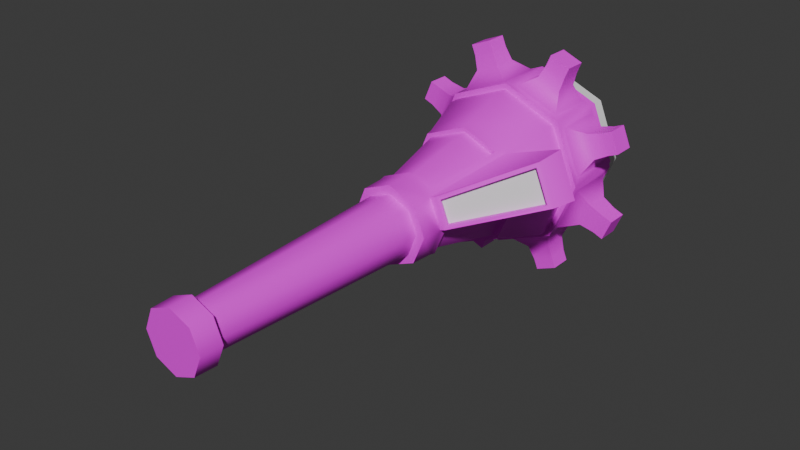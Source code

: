 # Source: flashLight.blend  (saved by Blender 4.5.87; exported with 4.5.12 LTS)
import bpy
from mathutils import Matrix  # noqa: F401  (used for matrix-valued properties, if any)

bpy.ops.wm.read_factory_settings(use_empty=True)
scene = bpy.context.scene
scene.name = 'Scene'

# ---- collections
col_collection = bpy.data.collections.new('Collection'); scene.collection.children.link(col_collection)

# ---- images (referenced by path relative to the original .blend; pixels are not part of the script)
import os
ASSET_DIR = os.environ.get("B2B_ASSET_DIR", "")  # directory of the original .blend (textures are referenced by path, not embedded)
HERE = os.path.dirname(os.path.abspath(__file__))  # packed textures are extracted next to this script under _unpacked/

def load_image(name, relpath, width, height, colorspace="sRGB"):
    """Load a texture the original file referenced (path relative to the .blend, or extracted next to this script)."""
    p = next((c for c in (os.path.join(HERE, relpath), os.path.join(ASSET_DIR, relpath)) if relpath and os.path.exists(c)), "")
    if p:
        img = bpy.data.images.load(p, check_existing=True)
        img.name = name
    else:  # same state as the original file: an image datablock whose file is absent (Cycles renders it pink)
        img = bpy.data.images.new(name, width, height)
        img.source = "FILE"
        img.filepath = "//" + (relpath or name)
    img.colorspace_settings.name = colorspace
    return img
img_fullcoloratlas_png = load_image('fullColorAtlas.png', 'fullColorAtlas.png', 1024, 1024, 'sRGB')

# ---- materials (node trees are filled in below, after node groups)
mat_gc = bpy.data.materials.new('gc')
mat_energy = bpy.data.materials.new('energy')

# ---- node groups
ng_smooth_by_angle = bpy.data.node_groups.new('Smooth by Angle', 'GeometryNodeTree')
_s = ng_smooth_by_angle.interface.new_socket(name='Mesh', in_out='OUTPUT', socket_type='NodeSocketGeometry')
_s = ng_smooth_by_angle.interface.new_socket(name='Mesh', in_out='INPUT', socket_type='NodeSocketGeometry')
_s = ng_smooth_by_angle.interface.new_socket(name='Angle', in_out='INPUT', socket_type='NodeSocketFloat')
_s.subtype = 'ANGLE'
_s.default_value = 0.5236
_s.min_value = 0.0
_s.max_value = 3.142
_s.description = 'Maximum face angle for smooth edges'
_s = ng_smooth_by_angle.interface.new_socket(name='Ignore Sharpness', in_out='INPUT', socket_type='NodeSocketBool')
_s.force_non_field = True
ng_smooth_by_angle.description = 'Set the sharpness of mesh edges based on the angle between the neighboring faces'
ng_smooth_by_angle.is_modifier = True
_N = ng_smooth_by_angle.nodes; _L = ng_smooth_by_angle.links
n0 = _N.new('GeometryNodeSetShadeSmooth'); n0.name = 'Set Shade Smooth'; n0.location = (120, -80)
n0.domain = 'EDGE'
n1 = _N.new('GeometryNodeSetShadeSmooth'); n1.name = 'Set Shade Smooth.001'; n1.location = (300, -80)
n2 = _N.new('NodeGroupOutput'); n2.name = 'Group Output'; n2.location = (480, -80)
n3 = _N.new('GeometryNodeInputMeshEdgeAngle'); n3.name = 'Edge Angle'; n3.location = (-440, -240)
n4 = _N.new('NodeGroupInput'); n4.name = 'Group Input'; n4.location = (-80, -80)
n5 = _N.new('GeometryNodeInputEdgeSmooth'); n5.name = 'Is Edge Smooth'; n5.location = (-260, -120)
n6 = _N.new('GeometryNodeInputShadeSmooth'); n6.name = 'Is Shade Smooth'; n6.location = (-440, -397)
n7 = _N.new('FunctionNodeCompare'); n7.name = 'Compare'; n7.location = (-260, -260)
n7.operation = 'LESS_EQUAL'
n7.inputs[6].default_value = (0.0, 0.0, 0.0, 0.0)
n7.inputs[7].default_value = (0.0, 0.0, 0.0, 0.0)
n8 = _N.new('FunctionNodeBooleanMath'); n8.name = 'Boolean Math.001'; n8.location = (-80, -260)
n9 = _N.new('NodeGroupInput'); n9.name = 'Group Input.001'; n9.location = (-440, -329)
n10 = _N.new('NodeGroupInput'); n10.name = 'Group Input.002'; n10.location = (-259, -189)
n11 = _N.new('FunctionNodeBooleanMath'); n11.name = 'Boolean Math'; n11.location = (-80, -149)
n11.operation = 'OR'
n12 = _N.new('FunctionNodeBooleanMath'); n12.name = 'Boolean Math.002'; n12.location = (-260, -380)
n12.operation = 'OR'
n13 = _N.new('NodeGroupInput'); n13.name = 'Group Input.003'; n13.location = (-440, -460)
_L.new(n3.outputs[0], n7.inputs[0])
_L.new(n1.outputs[0], n2.inputs[0])
_L.new(n9.outputs[1], n7.inputs[1])
_L.new(n7.outputs[0], n8.inputs[0])
_L.new(n4.outputs[0], n0.inputs[0])
_L.new(n0.outputs[0], n1.inputs[0])
_L.new(n8.outputs[0], n0.inputs[2])
_L.new(n10.outputs[2], n11.inputs[1])
_L.new(n5.outputs[0], n11.inputs[0])
_L.new(n11.outputs[0], n0.inputs[1])
_L.new(n13.outputs[2], n12.inputs[1])
_L.new(n6.outputs[0], n12.inputs[0])
_L.new(n12.outputs[0], n8.inputs[1])
n2.is_active_output = True

# ---- material node trees
mat_gc.use_nodes = True; mat_gc.node_tree.nodes.clear()
_N = mat_gc.node_tree.nodes; _L = mat_gc.node_tree.links
n0 = _N.new('ShaderNodeBsdfPrincipled'); n0.name = 'Principled BSDF'; n0.location = (-200, 100)
n1 = _N.new('ShaderNodeOutputMaterial'); n1.name = 'Material Output'; n1.location = (200, 100)
n2 = _N.new('ShaderNodeTexImage'); n2.name = 'Image Texture'; n2.location = (-588, 29)
n2.image = img_fullcoloratlas_png
_L.new(n0.outputs[0], n1.inputs[0])
_L.new(n2.outputs[0], n0.inputs[0])
n1.is_active_output = True
mat_energy.use_nodes = True; mat_energy.node_tree.nodes.clear()
_N = mat_energy.node_tree.nodes; _L = mat_energy.node_tree.links
n0 = _N.new('ShaderNodeBsdfPrincipled'); n0.name = 'Principled BSDF'; n0.location = (-200, 100)
n1 = _N.new('ShaderNodeOutputMaterial'); n1.name = 'Material Output'; n1.location = (200, 100)
_L.new(n0.outputs[0], n1.inputs[0])
n1.is_active_output = True

# ---- world
world_world = bpy.data.worlds.new('World'); scene.world = world_world
world_world.use_nodes = True; world_world.node_tree.nodes.clear()
_N = world_world.node_tree.nodes; _L = world_world.node_tree.links
n0 = _N.new('ShaderNodeOutputWorld'); n0.name = 'World Output'; n0.location = (300, 300)
n1 = _N.new('ShaderNodeBackground'); n1.name = 'Background'; n1.location = (10, 300)
n1.inputs[0].default_value = (0.05088, 0.05088, 0.05088, 1.0)
_L.new(n1.outputs[0], n0.inputs[0])
n0.is_active_output = True
world_world.color = (0.05088, 0.05088, 0.05088)
world_world.sun_shadow_jitter_overblur = 0.0

# ---- meshes
me_cube_001 = bpy.data.meshes.new('Cube.001')
me_cube_001.from_pydata([(-0.1286, -1.484, -0.1286), (-0.1286, -1.484, 0.1286), (-0.3346, 1.415, -0.3346), (-0.3346, 1.485, 0.3346), (0.1286, -1.484, -0.1286), (0.1286, -1.484, 0.1286), (0.3346, 1.415, -0.3346), (0.3346, 1.415, 0.3346), (-0.1818, -1.484, -9.031e-09), (-0.4731, 1.415, 2.129e-08), (0.4731, 1.415, -2.129e-08), (0.1818, -1.484, 9.031e-09), (-2.129e-08, 1.415, -0.4731), (2.129e-08, 1.415, 0.4731), (9.031e-09, -1.484, -0.1818), (-9.031e-09, -1.484, 0.1818), (0.0, -1.485, 0.0), (-0.3346, 0.9623, -0.3346), (-0.3346, 0.9623, 0.3346), (0.3346, 0.9623, -0.3346), (0.3346, 0.9623, 0.3346), (0.4731, 0.9623, -1.53e-08), (-0.4731, 0.9623, 1.53e-08), (1.53e-08, 0.9623, 0.4731), (-1.53e-08, 0.9623, -0.4731), (-0.2557, 0.6352, -0.2557), (0.2178, 0.6355, 0.2701), (0.345, 0.6355, -0.03698), (1.132e-08, 0.6352, 0.3616), (-1.132e-08, 0.6352, -0.3616), (-0.2557, 0.6352, 0.2557), (0.2557, 0.6352, -0.2557), (-0.3616, 0.6352, 3.547e-09), (-0.172, 0.123, -0.172), (0.1413, 0.162, 0.1936), (0.2368, 0.162, -0.03698), (2.194e-09, 0.123, 0.2432), (-2.194e-09, 0.123, -0.2432), (-0.172, 0.123, 0.172), (0.172, 0.123, -0.172), (-0.2432, 0.123, 2.274e-09), (-0.4731, 1.485, 2.129e-08), (-0.3346, 1.485, -0.3346), (-2.129e-08, 1.485, -0.4731), (2.129e-08, 1.485, 0.4731), (0.3346, 1.485, 0.3346), (0.4731, 1.485, -2.129e-08), (0.3346, 1.485, -0.3346), (-0.3346, 1.415, 0.3346), (-1.53e-08, 1.032, -0.4731), (-0.3346, 1.032, -0.3346), (1.53e-08, 1.032, 0.4731), (0.3346, 1.032, 0.3346), (-0.4731, 1.032, 1.53e-08), (0.4731, 1.032, -1.53e-08), (0.3346, 1.032, -0.3346), (-0.3346, 1.032, 0.3346), (-0.3607, 1.032, 0.3607), (-0.3607, 1.415, 0.3607), (0.3607, 1.032, -0.3607), (0.3607, 1.415, -0.3607), (-0.5101, 1.032, 1.91e-08), (-0.5101, 1.415, 2.509e-08), (-0.3607, 1.415, -0.3607), (-0.3607, 1.032, -0.3607), (0.3607, 1.415, 0.3607), (0.3607, 1.032, 0.3607), (0.5101, 1.415, -2.509e-08), (0.5101, 1.032, -1.91e-08), (2.509e-08, 1.415, 0.5101), (1.91e-08, 1.032, 0.5101), (-2.509e-08, 1.415, -0.5101), (-1.91e-08, 1.032, -0.5101), (-0.4925, 1.078, 0.04256), (-0.3783, 1.078, 0.3182), (-0.3783, 1.369, 0.3182), (-0.4925, 1.369, 0.04256), (-0.3783, 1.078, -0.3182), (-0.4925, 1.078, -0.04256), (-0.4925, 1.369, -0.04256), (-0.3783, 1.369, -0.3182), (-0.3182, 1.369, -0.3783), (-0.04256, 1.369, -0.4925), (-0.04256, 1.078, -0.4925), (-0.3182, 1.078, -0.3783), (0.3182, 1.369, 0.3783), (0.04256, 1.369, 0.4925), (0.04256, 1.078, 0.4925), (0.3182, 1.078, 0.3783), (0.3783, 1.369, -0.3182), (0.4925, 1.369, -0.04256), (0.4925, 1.078, -0.04256), (0.3783, 1.078, -0.3182), (-0.04256, 1.369, 0.4925), (-0.3182, 1.369, 0.3783), (-0.3182, 1.078, 0.3783), (-0.04256, 1.078, 0.4925), (0.04256, 1.369, -0.4925), (0.3182, 1.369, -0.3783), (0.3182, 1.078, -0.3783), (0.04256, 1.078, -0.4925), (0.4925, 1.369, 0.04256), (0.3783, 1.369, 0.3182), (0.3783, 1.078, 0.3182), (0.4925, 1.078, 0.04256), (-0.4925, 1.148, 0.2878), (-0.5517, 1.148, 0.1447), (-0.5517, 1.299, 0.1447), (-0.4925, 1.299, 0.2878), (-0.5517, 1.148, -0.1447), (-0.4925, 1.148, -0.2878), (-0.4925, 1.299, -0.2878), (-0.5517, 1.299, -0.1447), (-0.1447, 1.299, -0.5517), (-0.2878, 1.299, -0.4925), (-0.2878, 1.148, -0.4925), (-0.1447, 1.148, -0.5517), (0.1447, 1.299, 0.5517), (0.2878, 1.299, 0.4925), (0.2878, 1.148, 0.4925), (0.1447, 1.148, 0.5517), (0.5517, 1.299, -0.1447), (0.4925, 1.299, -0.2878), (0.4925, 1.148, -0.2878), (0.5517, 1.148, -0.1447), (-0.2878, 1.299, 0.4925), (-0.1447, 1.299, 0.5517), (-0.1447, 1.148, 0.5517), (-0.2878, 1.148, 0.4925), (0.2878, 1.299, -0.4925), (0.1447, 1.299, -0.5517), (0.1447, 1.148, -0.5517), (0.2878, 1.148, -0.4925), (0.4925, 1.299, 0.2878), (0.5517, 1.299, 0.1447), (0.5517, 1.148, 0.1447), (0.4925, 1.148, 0.2878), (-0.578, 1.157, 0.3126), (-0.6298, 1.157, 0.1877), (-0.6298, 1.29, 0.1877), (-0.578, 1.29, 0.3126), (-0.6298, 1.157, -0.1877), (-0.578, 1.157, -0.3126), (-0.578, 1.29, -0.3126), (-0.6298, 1.29, -0.1877), (-0.1877, 1.29, -0.6298), (-0.3126, 1.29, -0.578), (-0.3126, 1.157, -0.578), (-0.1877, 1.157, -0.6298), (0.1877, 1.29, 0.6298), (0.3126, 1.29, 0.578), (0.3126, 1.157, 0.578), (0.1877, 1.157, 0.6298), (0.6298, 1.29, -0.1877), (0.578, 1.29, -0.3126), (0.578, 1.157, -0.3126), (0.6298, 1.157, -0.1877), (-0.3126, 1.29, 0.578), (-0.1877, 1.29, 0.6298), (-0.1877, 1.157, 0.6298), (-0.3126, 1.157, 0.578), (0.3126, 1.29, -0.578), (0.1877, 1.29, -0.6298), (0.1877, 1.157, -0.6298), (0.3126, 1.157, -0.578), (0.578, 1.29, 0.3126), (0.6298, 1.29, 0.1877), (0.6298, 1.157, 0.1877), (0.578, 1.157, 0.3126), (-0.6391, 1.157, 0.3379), (-0.6908, 1.157, 0.2129), (-0.6908, 1.29, 0.2129), (-0.6391, 1.29, 0.3379), (-0.6908, 1.157, -0.2129), (-0.6391, 1.157, -0.3379), (-0.6391, 1.29, -0.3379), (-0.6908, 1.29, -0.2129), (-0.2129, 1.29, -0.6908), (-0.3379, 1.29, -0.6391), (-0.3379, 1.157, -0.6391), (-0.2129, 1.157, -0.6908), (0.2129, 1.29, 0.6908), (0.3379, 1.29, 0.6391), (0.3379, 1.157, 0.6391), (0.2129, 1.157, 0.6908), (0.6908, 1.29, -0.2129), (0.6391, 1.29, -0.3379), (0.6391, 1.157, -0.3379), (0.6908, 1.157, -0.2129), (-0.3379, 1.29, 0.6391), (-0.2129, 1.29, 0.6908), (-0.2129, 1.157, 0.6908), (-0.3379, 1.157, 0.6391), (0.3379, 1.29, -0.6391), (0.2129, 1.29, -0.6908), (0.2129, 1.157, -0.6908), (0.3379, 1.157, -0.6391), (0.6391, 1.29, 0.3379), (0.6908, 1.29, 0.2129), (0.6908, 1.157, 0.2129), (0.6391, 1.157, 0.3379), (0.6637, 0.5825, 0.4278), (0.7718, 0.5825, 0.1668), (0.2091, 0.1145, 0.1874), (0.6385, 0.4265, 0.4026), (0.7362, 0.4265, 0.1668), (0.2804, 0.1145, 0.0154), (0.2362, 0.1275, 0.1743), (0.2903, 0.1275, 0.04383), (0.708, 0.4135, 0.1825), (0.6297, 0.4135, 0.3715), (0.2177, 0.1583, 0.1666), (0.2717, 0.1583, 0.03615), (0.6111, 0.4443, 0.3639), (0.6894, 0.4443, 0.1749), (7.044e-09, -1.35, -0.1346), (-3.438e-09, -0.007163, -0.1859), (-0.09517, -1.35, -0.09517), (-0.1315, -0.007163, -0.1315), (-0.1346, -1.35, -7.037e-09), (-0.1859, -0.007163, 3.512e-09), (-0.1315, -0.007163, 0.1315), (-0.09517, -1.35, 0.09517), (-0.1684, -0.00916, -0.1684), (-0.1321, -1.352, -0.1321), (0.1321, -1.352, 0.1321), (0.1684, -0.00916, 0.1684), (0.2382, -0.00916, -1.197e-09), (0.1868, -1.352, 8.114e-09), (1.271e-09, -0.00916, 0.2382), (-8.108e-09, -1.352, 0.1868), (-1.271e-09, -0.00916, -0.2382), (8.108e-09, -1.352, -0.1868), (-0.1321, -1.352, 0.1321), (-0.1684, -0.00916, 0.1684), (0.1321, -1.352, -0.1321), (0.1684, -0.00916, -0.1684), (-0.2382, -0.00916, 1.345e-09), (-0.1868, -1.352, -8.101e-09), (3.438e-09, -0.007163, 0.1859), (-7.044e-09, -1.35, 0.1346), (0.09517, -1.35, 0.09517), (0.1315, -0.007163, 0.1315), (0.1859, -0.007163, -3.364e-09), (0.1346, -1.35, 7.05e-09), (0.09517, -1.35, -0.09517), (0.1315, -0.007163, -0.1315), (-0.2611, 0.6745, 0.2611), (-0.3692, 0.6745, 7.733e-09), (-0.2611, 0.6745, -0.2611), (-7.733e-09, 0.6745, -0.3692), (7.733e-09, 0.6745, 0.3692), (0.2611, 0.6745, 0.2611), (0.3692, 0.6745, -7.733e-09), (0.2611, 0.6745, -0.2611), (0.172, 0.123, 0.172), (0.2432, 0.123, -2.113e-09), (-0.2509, 0.1623, 2.723e-09), (-0.1774, 0.1623, -0.1774), (-0.1774, 0.1623, 0.1774), (-2.194e-09, 0.1623, -0.2509), (2.194e-09, 0.1623, 0.2509), (0.1774, 0.1623, -0.1774), (-0.1569, 0.1691, 0.1569), (-0.2352, 0.642, 0.2352), (0.1569, 0.169, -0.1569), (0.2351, 0.642, -0.2352), (-0.2219, 0.1691, 9.901e-10), (-0.3326, 0.642, 2.256e-09), (-0.2352, 0.642, -0.2352), (-0.1569, 0.1691, -0.1569), (-3.069e-06, 0.642, 0.3326), (-3.024e-06, 0.169, 0.2218), (-9.385e-09, 0.642, -0.3326), (-4.61e-10, 0.1691, -0.2219), (0.2066, 0.6417, 0.2432), (0.3181, 0.6417, -0.02583), (0.1301, 0.1682, 0.1667), (0.2099, 0.1682, -0.02583), (-0.4731, 1.552, 2.129e-08), (-0.3346, 1.552, -0.3346), (-2.129e-08, 1.552, -0.4731), (2.129e-08, 1.552, 0.4731), (0.3346, 1.552, 0.3346), (0.4731, 1.552, -2.129e-08), (0.3346, 1.552, -0.3346), (-0.3346, 1.552, 0.3346), (0.0, 1.552, 0.0)], [], [(7, 13, 69, 65), (3, 44, 282, 286), (244, 245, 246, 243), (16, 15, 1, 8), (221, 220, 219, 222), (228, 235, 245, 244), (14, 16, 8, 0), (224, 238, 219, 217), (42, 41, 279, 280), (51, 52, 66, 70), (45, 46, 284, 283), (4, 11, 16, 14), (215, 217, 218, 216), (241, 244, 243, 242), (11, 5, 15, 16), (44, 45, 283, 282), (2, 12, 71, 63), (49, 50, 64, 72), (249, 248, 22, 17), (53, 56, 57, 61), (9, 2, 63, 62), (13, 48, 58, 69), (52, 54, 68, 66), (248, 247, 18, 22), (27, 35, 278, 276), (262, 260, 274, 265), (17, 24, 250, 249), (20, 23, 251, 252), (19, 21, 253, 254), (23, 18, 247, 251), (24, 19, 254, 250), (21, 20, 252, 253), (232, 224, 217, 215), (245, 215, 216, 246), (30, 32, 268, 264), (34, 26, 275, 277), (259, 261, 272, 263), (29, 31, 266, 273), (35, 262, 265, 278), (2, 9, 41, 42), (12, 2, 42, 43), (13, 7, 45, 44), (10, 6, 47, 46), (9, 48, 3, 41), (7, 10, 46, 45), (6, 12, 43, 47), (48, 13, 44, 3), (50, 49, 24, 17), (52, 51, 23, 20), (53, 50, 17, 22), (55, 54, 21, 19), (51, 56, 18, 23), (49, 55, 19, 24), (54, 52, 20, 21), (56, 53, 22, 18), (84, 81, 114, 115), (104, 101, 134, 135), (75, 76, 107, 108), (95, 96, 127, 128), (81, 82, 113, 114), (101, 102, 133, 134), (74, 75, 108, 105), (94, 95, 128, 125), (50, 53, 61, 64), (6, 10, 67, 60), (54, 55, 59, 68), (48, 9, 62, 58), (56, 51, 70, 57), (10, 7, 65, 67), (55, 49, 72, 59), (12, 6, 60, 71), (61, 57, 74, 73), (57, 58, 75, 74), (58, 62, 76, 75), (62, 61, 73, 76), (64, 61, 78, 77), (61, 62, 79, 78), (62, 63, 80, 79), (63, 64, 77, 80), (63, 71, 82, 81), (71, 72, 83, 82), (72, 64, 84, 83), (64, 63, 81, 84), (65, 69, 86, 85), (69, 70, 87, 86), (70, 66, 88, 87), (66, 65, 85, 88), (60, 67, 90, 89), (67, 68, 91, 90), (68, 59, 92, 91), (59, 60, 89, 92), (69, 58, 94, 93), (58, 57, 95, 94), (57, 70, 96, 95), (70, 69, 93, 96), (71, 60, 98, 97), (60, 59, 99, 98), (59, 72, 100, 99), (72, 71, 97, 100), (67, 65, 102, 101), (65, 66, 103, 102), (66, 68, 104, 103), (68, 67, 101, 104), (114, 113, 145, 146), (127, 126, 158, 159), (112, 111, 143, 144), (126, 125, 157, 158), (109, 112, 144, 141), (124, 123, 155, 156), (111, 110, 142, 143), (121, 124, 156, 153), (102, 103, 136, 133), (82, 83, 116, 113), (89, 90, 121, 122), (103, 104, 135, 136), (83, 84, 115, 116), (92, 89, 122, 123), (90, 91, 124, 121), (97, 98, 129, 130), (77, 78, 109, 110), (91, 92, 123, 124), (100, 97, 130, 131), (80, 77, 110, 111), (98, 99, 132, 129), (78, 79, 112, 109), (85, 86, 117, 118), (99, 100, 131, 132), (79, 80, 111, 112), (88, 85, 118, 119), (86, 87, 120, 117), (93, 94, 125, 126), (73, 74, 105, 106), (87, 88, 119, 120), (96, 93, 126, 127), (76, 73, 106, 107), (148, 147, 179, 180), (162, 161, 193, 194), (145, 148, 180, 177), (160, 159, 191, 192), (147, 146, 178, 179), (157, 160, 192, 189), (146, 145, 177, 178), (159, 158, 190, 191), (125, 128, 160, 157), (115, 114, 146, 147), (128, 127, 159, 160), (113, 116, 148, 145), (130, 129, 161, 162), (116, 115, 147, 148), (131, 130, 162, 163), (118, 117, 149, 150), (129, 132, 164, 161), (119, 118, 150, 151), (106, 105, 137, 138), (132, 131, 163, 164), (117, 120, 152, 149), (107, 106, 138, 139), (134, 133, 165, 166), (120, 119, 151, 152), (105, 108, 140, 137), (135, 134, 166, 167), (122, 121, 153, 154), (108, 107, 139, 140), (133, 136, 168, 165), (123, 122, 154, 155), (110, 109, 141, 142), (136, 135, 167, 168), (170, 169, 172, 171), (174, 173, 176, 175), (178, 177, 180, 179), (182, 181, 184, 183), (186, 185, 188, 187), (190, 189, 192, 191), (194, 193, 196, 195), (198, 197, 200, 199), (163, 162, 194, 195), (150, 149, 181, 182), (161, 164, 196, 193), (151, 150, 182, 183), (138, 137, 169, 170), (164, 163, 195, 196), (149, 152, 184, 181), (139, 138, 170, 171), (166, 165, 197, 198), (152, 151, 183, 184), (137, 140, 172, 169), (167, 166, 198, 199), (154, 153, 185, 186), (140, 139, 171, 172), (165, 168, 200, 197), (155, 154, 186, 187), (142, 141, 173, 174), (168, 167, 199, 200), (153, 156, 188, 185), (143, 142, 174, 175), (156, 155, 187, 188), (141, 144, 176, 173), (158, 157, 189, 190), (144, 143, 175, 176), (253, 252, 201, 202), (209, 210, 213, 214), (202, 201, 204, 205), (255, 256, 206, 203), (252, 255, 203, 204, 201), (256, 253, 202, 205, 206), (203, 206, 208, 207), (206, 205, 209, 208), (205, 204, 210, 209), (204, 203, 207, 210), (211, 212, 214, 213), (210, 207, 211, 213), (208, 209, 214, 212), (207, 208, 212, 211), (240, 241, 242, 239), (220, 218, 217, 219), (227, 226, 242, 243), (225, 228, 244, 241), (231, 236, 246, 216), (226, 229, 239, 242), (235, 232, 215, 245), (222, 240, 239, 221), (229, 234, 221, 239), (237, 223, 218, 220), (230, 225, 241, 240), (233, 230, 240, 222), (238, 233, 222, 219), (236, 227, 243, 246), (223, 231, 216, 218), (234, 237, 220, 221), (0, 8, 238, 224), (33, 37, 231, 223), (223, 237, 40, 33), (224, 232, 14, 0), (225, 230, 15, 5), (256, 255, 226, 227), (228, 225, 5, 11), (255, 36, 229, 226), (235, 228, 11, 4), (39, 256, 227, 236), (36, 38, 234, 229), (230, 233, 1, 15), (37, 39, 236, 231), (232, 235, 4, 14), (237, 234, 38, 40), (8, 1, 233, 238), (32, 30, 247, 248), (25, 32, 248, 249), (29, 25, 249, 250), (28, 26, 252, 251), (27, 31, 254, 253), (30, 28, 251, 247), (31, 29, 250, 254), (26, 34, 255, 252), (35, 27, 253, 256), (257, 258, 33, 40), (259, 257, 40, 38), (258, 260, 37, 33), (34, 261, 36, 255), (262, 35, 256, 39), (261, 259, 38, 36), (260, 262, 39, 37), (267, 263, 264, 268), (270, 267, 268, 269), (269, 273, 274, 270), (275, 271, 272, 277), (266, 276, 278, 265), (271, 264, 263, 272), (273, 266, 265, 274), (32, 25, 269, 268), (258, 257, 267, 270), (25, 29, 273, 269), (257, 259, 263, 267), (26, 28, 271, 275), (260, 258, 270, 274), (31, 27, 276, 266), (261, 34, 277, 272), (28, 30, 264, 271), (287, 282, 283, 284), (281, 287, 284, 285), (280, 279, 287, 281), (279, 286, 282, 287), (46, 47, 285, 284), (43, 42, 280, 281), (41, 3, 286, 279), (47, 43, 281, 285)])
me_cube_001.polygons.foreach_set('use_smooth', [True] * 285)
me_cube_001.polygons.foreach_set('material_index', [0, 1, 0, 0, 0, 0, 0, 0, 1, 0, 1, 0, 0, 0, 0, 1, 0, 0, 0, 0, 0, 0, 0, 0, 0, 0, 0, 0, 0, 0, 0, 0, 0, 0, 0, 0, 0, 0, 0, 0, 0, 0, 0, 0, 0, 0, 0, 0, 0, 0, 0, 0, 0, 0, 0, 0, 0, 0, 0, 0, 0, 0, 0, 0, 0, 0, 0, 0, 0, 0, 0, 0, 0, 0, 0, 0, 0, 0, 0, 0, 0, 0, 0, 0, 0, 0, 0, 0, 0, 0, 0, 0, 0, 0, 0, 0, 0, 0, 0, 0, 0, 0, 0, 0, 0, 0, 0, 0, 0, 0, 0, 0, 0, 0, 0, 0, 0, 0, 0, 0, 0, 0, 0, 0, 0, 0, 0, 0, 0, 0, 0, 0, 0, 0, 0, 0, 0, 0, 0, 0, 0, 0, 0, 0, 0, 0, 0, 0, 0, 0, 0, 0, 0, 0, 0, 0, 0, 0, 0, 0, 0, 0, 0, 0, 0, 0, 0, 0, 0, 0, 0, 0, 0, 0, 0, 0, 0, 0, 0, 0, 0, 0, 0, 0, 0, 0, 0, 0, 0, 0, 0, 0, 0, 0, 0, 0, 0, 0, 0, 0, 0, 0, 0, 0, 0, 0, 0, 0, 0, 1, 0, 0, 0, 0, 0, 0, 0, 0, 0, 0, 0, 0, 0, 0, 0, 0, 0, 0, 0, 0, 0, 0, 0, 0, 0, 0, 0, 0, 0, 0, 0, 0, 0, 0, 0, 0, 0, 0, 0, 0, 0, 0, 0, 0, 0, 0, 0, 0, 0, 0, 0, 0, 0, 0, 0, 0, 0, 0, 0, 0, 0, 0, 0, 0, 0, 0, 0, 1, 1, 1, 1, 1, 1, 1, 1])
_uv = me_cube_001.uv_layers.new(name='UVMap')
_uv.uv.foreach_set('vector', [0.07512, 0.8789, 0.07512, 0.8789, 0.07512, 0.8789, 0.07512, 0.8789, 0.07512, 0.8789, 0.07512, 0.8789, 0.07512, 0.8789, 0.07512, 0.8789, 0.07512, 0.885, 0.07512, 0.885, 0.07512, 0.885, 0.07512, 0.885, 0.07512, 0.8933, 0.07512, 0.8933, 0.07512, 0.8933, 0.07512, 0.8933, 0.07512, 0.885, 0.07512, 0.885, 0.07512, 0.885, 0.07512, 0.885, 0.07512, 0.8933, 0.07512, 0.8933, 0.07512, 0.8933, 0.07512, 0.8933, 0.07512, 0.8933, 0.07512, 0.8933, 0.07512, 0.8933, 0.07512, 0.8933, 0.07512, 0.8933, 0.07512, 0.8933, 0.07512, 0.8933, 0.07512, 0.8933, 0.07512, 0.8789, 0.07512, 0.8789, 0.07512, 0.8789, 0.07512, 0.8789, 0.07512, 0.8789, 0.07512, 0.8789, 0.07512, 0.8789, 0.07512, 0.8789, 0.07512, 0.8789, 0.07512, 0.8789, 0.07512, 0.8789, 0.07512, 0.8789, 0.07512, 0.8933, 0.07512, 0.8933, 0.07512, 0.8933, 0.07512, 0.8933, 0.07512, 0.885, 0.07512, 0.885, 0.07512, 0.885, 0.07512, 0.885, 0.07512, 0.885, 0.07512, 0.885, 0.07512, 0.885, 0.07512, 0.885, 0.07512, 0.8933, 0.07512, 0.8933, 0.07512, 0.8933, 0.07512, 0.8933, 0.07512, 0.8789, 0.07512, 0.8789, 0.07512, 0.8789, 0.07512, 0.8789, 0.07512, 0.8789, 0.07512, 0.8789, 0.07512, 0.8789, 0.07512, 0.8789, 0.07512, 0.8789, 0.07512, 0.8789, 0.07512, 0.8789, 0.07512, 0.8789, 0.07512, 0.8789, 0.07512, 0.8789, 0.07512, 0.8789, 0.07512, 0.8789, 0.07512, 0.8789, 0.07512, 0.8789, 0.07512, 0.8789, 0.07512, 0.8789, 0.07512, 0.8789, 0.07512, 0.8789, 0.07512, 0.8789, 0.07512, 0.8789, 0.07512, 0.8789, 0.07512, 0.8789, 0.07512, 0.8789, 0.07512, 0.8789, 0.07512, 0.8789, 0.07512, 0.8789, 0.07512, 0.8789, 0.07512, 0.8789, 0.07512, 0.8789, 0.07512, 0.8789, 0.07512, 0.8789, 0.07512, 0.8789, 0.07512, 0.9007, 0.07512, 0.9007, 0.07512, 0.9007, 0.07512, 0.9007, 0.07512, 0.9007, 0.07512, 0.9007, 0.07512, 0.9007, 0.07512, 0.9007, 0.07512, 0.8789, 0.07512, 0.8789, 0.07512, 0.8789, 0.07512, 0.8789, 0.07512, 0.8789, 0.07512, 0.8789, 0.07512, 0.8789, 0.07512, 0.8789, 0.07512, 0.8789, 0.07512, 0.8789, 0.07512, 0.8789, 0.07512, 0.8789, 0.07512, 0.8789, 0.07512, 0.8789, 0.07512, 0.8789, 0.07512, 0.8789, 0.07512, 0.8789, 0.07512, 0.8789, 0.07512, 0.8789, 0.07512, 0.8789, 0.07512, 0.8789, 0.07512, 0.8789, 0.07512, 0.8789, 0.07512, 0.8789, 0.07512, 0.8933, 0.07512, 0.8933, 0.07512, 0.8933, 0.07512, 0.8933, 0.07512, 0.885, 0.07512, 0.885, 0.07512, 0.885, 0.07512, 0.885, 0.07512, 0.9007, 0.07512, 0.9007, 0.07512, 0.9007, 0.07512, 0.9007, 0.07512, 0.9007, 0.07512, 0.9007, 0.07512, 0.9007, 0.07512, 0.9007, 0.07512, 0.9007, 0.07512, 0.9007, 0.07512, 0.9007, 0.07512, 0.9007, 0.07512, 0.9007, 0.07512, 0.9007, 0.07512, 0.9007, 0.07512, 0.9007, 0.07512, 0.9007, 0.07512, 0.9007, 0.07512, 0.9007, 0.07512, 0.9007, 0.07512, 0.8789, 0.07512, 0.8789, 0.07512, 0.8789, 0.07512, 0.8789, 0.07512, 0.8789, 0.07512, 0.8789, 0.07512, 0.8789, 0.07512, 0.8789, 0.07512, 0.8789, 0.07512, 0.8789, 0.07512, 0.8789, 0.07512, 0.8789, 0.07512, 0.8789, 0.07512, 0.8789, 0.07512, 0.8789, 0.07512, 0.8789, 0.07512, 0.8789, 0.07512, 0.8789, 0.07512, 0.8789, 0.07512, 0.8789, 0.07512, 0.8789, 0.07512, 0.8789, 0.07512, 0.8789, 0.07512, 0.8789, 0.07512, 0.8789, 0.07512, 0.8789, 0.07512, 0.8789, 0.07512, 0.8789, 0.07512, 0.8789, 0.07512, 0.8789, 0.07512, 0.8789, 0.07512, 0.8789, 0.07512, 0.8789, 0.07512, 0.8789, 0.07512, 0.8789, 0.07512, 0.8789, 0.07512, 0.8789, 0.07512, 0.8789, 0.07512, 0.8789, 0.07512, 0.8789, 0.07512, 0.8789, 0.07512, 0.8789, 0.07512, 0.8789, 0.07512, 0.8789, 0.07512, 0.8789, 0.07512, 0.8789, 0.07512, 0.8789, 0.07512, 0.8789, 0.07512, 0.8789, 0.07512, 0.8789, 0.07512, 0.8789, 0.07512, 0.8789, 0.07512, 0.8789, 0.07512, 0.8789, 0.07512, 0.8789, 0.07512, 0.8789, 0.07512, 0.8789, 0.07512, 0.8789, 0.07512, 0.8789, 0.07512, 0.8789, 0.07512, 0.8789, 0.07512, 0.8789, 0.07512, 0.8789, 0.07512, 0.8789, 0.08127, 0.8789, 0.08127, 0.8789, 0.08127, 0.8789, 0.08127, 0.8789, 0.08127, 0.8789, 0.08127, 0.8789, 0.08127, 0.8789, 0.08127, 0.8789, 0.08127, 0.8789, 0.08127, 0.8789, 0.08127, 0.8789, 0.08127, 0.8789, 0.08127, 0.8789, 0.08127, 0.8789, 0.08127, 0.8789, 0.08127, 0.8789, 0.08127, 0.8789, 0.08127, 0.8789, 0.08127, 0.8789, 0.08127, 0.8789, 0.08127, 0.8789, 0.08127, 0.8789, 0.08127, 0.8789, 0.08127, 0.8789, 0.08127, 0.8789, 0.08127, 0.8789, 0.08127, 0.8789, 0.08127, 0.8789, 0.08127, 0.8789, 0.08127, 0.8789, 0.08127, 0.8789, 0.08127, 0.8789, 0.07512, 0.8789, 0.07512, 0.8789, 0.07512, 0.8789, 0.07512, 0.8789, 0.07512, 0.8789, 0.07512, 0.8789, 0.07512, 0.8789, 0.07512, 0.8789, 0.07512, 0.8789, 0.07512, 0.8789, 0.07512, 0.8789, 0.07512, 0.8789, 0.07512, 0.8789, 0.07512, 0.8789, 0.07512, 0.8789, 0.07512, 0.8789, 0.07512, 0.8789, 0.07512, 0.8789, 0.07512, 0.8789, 0.07512, 0.8789, 0.07512, 0.8789, 0.07512, 0.8789, 0.07512, 0.8789, 0.07512, 0.8789, 0.07512, 0.8789, 0.07512, 0.8789, 0.07512, 0.8789, 0.07512, 0.8789, 0.07512, 0.8789, 0.07512, 0.8789, 0.07512, 0.8789, 0.07512, 0.8789, 0.07512, 0.8789, 0.07512, 0.8789, 0.07512, 0.8789, 0.07512, 0.8789, 0.07512, 0.8789, 0.07512, 0.8789, 0.07512, 0.8789, 0.07512, 0.8789, 0.07512, 0.8789, 0.07512, 0.8789, 0.07512, 0.8789, 0.07512, 0.8789, 0.07512, 0.8789, 0.07512, 0.8789, 0.07512, 0.8789, 0.07512, 0.8789, 0.07512, 0.8789, 0.07512, 0.8789, 0.07512, 0.8789, 0.07512, 0.8789, 0.07512, 0.8789, 0.07512, 0.8789, 0.07512, 0.8789, 0.07512, 0.8789, 0.07512, 0.8789, 0.07512, 0.8789, 0.07512, 0.8789, 0.07512, 0.8789, 0.07512, 0.8789, 0.07512, 0.8789, 0.07512, 0.8789, 0.07512, 0.8789, 0.07512, 0.8789, 0.07512, 0.8789, 0.07512, 0.8789, 0.07512, 0.8789, 0.07512, 0.8789, 0.07512, 0.8789, 0.07512, 0.8789, 0.07512, 0.8789, 0.07512, 0.8789, 0.07512, 0.8789, 0.07512, 0.8789, 0.07512, 0.8789, 0.07512, 0.8789, 0.07512, 0.8789, 0.07512, 0.8789, 0.07512, 0.8789, 0.07512, 0.8789, 0.07512, 0.8789, 0.07512, 0.8789, 0.07512, 0.8789, 0.07512, 0.8789, 0.07512, 0.8789, 0.07512, 0.8789, 0.07512, 0.8789, 0.07512, 0.8789, 0.07512, 0.8789, 0.07512, 0.8789, 0.07512, 0.8789, 0.07512, 0.8789, 0.07512, 0.8789, 0.07512, 0.8789, 0.07512, 0.8789, 0.07512, 0.8789, 0.07512, 0.8789, 0.07512, 0.8789, 0.07512, 0.8789, 0.07512, 0.8789, 0.07512, 0.8789, 0.07512, 0.8789, 0.07512, 0.8789, 0.07512, 0.8789, 0.07512, 0.8789, 0.07512, 0.8789, 0.07512, 0.8789, 0.07512, 0.8789, 0.07512, 0.8789, 0.07512, 0.8789, 0.07512, 0.8789, 0.07512, 0.8789, 0.07512, 0.8789, 0.07512, 0.8789, 0.07512, 0.8789, 0.07512, 0.8789, 0.07512, 0.8789, 0.07512, 0.8789, 0.07512, 0.8789, 0.07512, 0.8789, 0.07512, 0.8789, 0.07512, 0.8789, 0.07512, 0.8789, 0.07512, 0.8789, 0.07512, 0.8789, 0.07512, 0.8789, 0.07512, 0.8789, 0.07512, 0.8789, 0.07512, 0.8789, 0.07512, 0.8789, 0.07512, 0.8789, 0.07512, 0.8789, 0.07512, 0.8789, 0.07512, 0.8789, 0.07512, 0.8789, 0.07512, 0.8789, 0.07512, 0.8789, 0.07512, 0.8789, 0.07512, 0.8789, 0.07512, 0.8789, 0.07512, 0.8789, 0.07512, 0.8789, 0.07512, 0.8789, 0.07512, 0.8789, 0.07512, 0.8789, 0.07512, 0.8789, 0.07512, 0.8789, 0.07512, 0.8789, 0.07512, 0.8789, 0.07512, 0.8789, 0.07512, 0.8789, 0.07512, 0.8789, 0.07512, 0.8789, 0.07512, 0.8789, 0.07512, 0.8789, 0.07512, 0.8789, 0.07512, 0.8789, 0.07512, 0.8789, 0.07512, 0.8789, 0.08127, 0.8789, 0.08127, 0.8789, 0.08127, 0.8789, 0.08127, 0.8789, 0.08127, 0.8789, 0.08127, 0.8789, 0.08127, 0.8789, 0.08127, 0.8789, 0.08127, 0.8789, 0.08127, 0.8789, 0.08127, 0.8789, 0.08127, 0.8789, 0.08127, 0.8789, 0.08127, 0.8789, 0.08127, 0.8789, 0.08127, 0.8789, 0.08127, 0.8789, 0.08127, 0.8789, 0.08127, 0.8789, 0.08127, 0.8789, 0.08127, 0.8789, 0.08127, 0.8789, 0.08127, 0.8789, 0.08127, 0.8789, 0.08127, 0.8789, 0.08127, 0.8789, 0.08127, 0.8789, 0.08127, 0.8789, 0.08127, 0.8789, 0.08127, 0.8789, 0.08127, 0.8789, 0.08127, 0.8789, 0.08127, 0.8789, 0.08127, 0.8789, 0.08127, 0.8789, 0.08127, 0.8789, 0.08127, 0.8789, 0.08127, 0.8789, 0.08127, 0.8789, 0.08127, 0.8789, 0.08127, 0.8789, 0.08127, 0.8789, 0.08127, 0.8789, 0.08127, 0.8789, 0.08127, 0.8789, 0.08127, 0.8789, 0.08127, 0.8789, 0.08127, 0.8789, 0.08127, 0.8789, 0.08127, 0.8789, 0.08127, 0.8789, 0.08127, 0.8789, 0.08127, 0.8789, 0.08127, 0.8789, 0.08127, 0.8789, 0.08127, 0.8789, 0.08127, 0.8789, 0.08127, 0.8789, 0.08127, 0.8789, 0.08127, 0.8789, 0.08127, 0.8789, 0.08127, 0.8789, 0.08127, 0.8789, 0.08127, 0.8789, 0.08127, 0.8789, 0.08127, 0.8789, 0.08127, 0.8789, 0.08127, 0.8789, 0.08127, 0.8789, 0.08127, 0.8789, 0.08127, 0.8789, 0.08127, 0.8789, 0.08127, 0.8789, 0.08127, 0.8789, 0.08127, 0.8789, 0.08127, 0.8789, 0.08127, 0.8789, 0.08127, 0.8789, 0.08127, 0.8789, 0.08127, 0.8789, 0.08127, 0.8789, 0.08127, 0.8789, 0.08127, 0.8789, 0.08127, 0.8789, 0.08127, 0.8789, 0.08127, 0.8789, 0.08127, 0.8789, 0.08127, 0.8789, 0.08127, 0.8789, 0.08127, 0.8789, 0.08127, 0.8789, 0.08127, 0.8789, 0.08127, 0.8789, 0.08127, 0.8789, 0.08127, 0.8789, 0.08127, 0.8789, 0.08127, 0.8789, 0.08127, 0.8789, 0.08127, 0.8789, 0.08127, 0.8789, 0.08127, 0.8789, 0.08127, 0.8789, 0.08127, 0.8789, 0.08127, 0.8789, 0.08127, 0.8789, 0.08127, 0.8789, 0.08127, 0.8789, 0.08127, 0.8789, 0.08127, 0.8789, 0.08127, 0.8789, 0.08127, 0.8789, 0.08127, 0.8789, 0.08127, 0.8789, 0.08127, 0.8789, 0.08127, 0.8789, 0.08127, 0.8789, 0.08127, 0.8789, 0.08127, 0.8789, 0.08127, 0.8789, 0.08127, 0.8789, 0.08127, 0.8789, 0.08127, 0.8789, 0.08127, 0.8789, 0.08127, 0.8789, 0.08127, 0.8789, 0.08127, 0.8789, 0.08127, 0.8789, 0.08127, 0.8789, 0.08127, 0.8853, 0.08127, 0.8853, 0.08127, 0.8853, 0.08127, 0.8853, 0.08127, 0.8853, 0.08127, 0.8853, 0.08127, 0.8853, 0.08127, 0.8853, 0.08127, 0.8853, 0.08127, 0.8853, 0.08127, 0.8853, 0.08127, 0.8853, 0.08127, 0.8853, 0.08127, 0.8853, 0.08127, 0.8853, 0.08127, 0.8853, 0.08127, 0.8853, 0.08127, 0.8853, 0.08127, 0.8853, 0.08127, 0.8853, 0.08127, 0.8853, 0.08127, 0.8853, 0.08127, 0.8853, 0.08127, 0.8853, 0.08127, 0.8853, 0.08127, 0.8853, 0.08127, 0.8853, 0.08127, 0.8853, 0.08127, 0.8853, 0.08127, 0.8853, 0.08127, 0.8853, 0.08127, 0.8853, 0.08127, 0.8789, 0.08127, 0.8789, 0.08127, 0.8789, 0.08127, 0.8789, 0.08127, 0.8789, 0.08127, 0.8789, 0.08127, 0.8789, 0.08127, 0.8789, 0.08127, 0.8789, 0.08127, 0.8789, 0.08127, 0.8789, 0.08127, 0.8789, 0.08127, 0.8789, 0.08127, 0.8789, 0.08127, 0.8789, 0.08127, 0.8789, 0.08127, 0.8789, 0.08127, 0.8789, 0.08127, 0.8789, 0.08127, 0.8789, 0.08127, 0.8789, 0.08127, 0.8789, 0.08127, 0.8789, 0.08127, 0.8789, 0.08127, 0.8789, 0.08127, 0.8789, 0.08127, 0.8789, 0.08127, 0.8789, 0.08127, 0.8789, 0.08127, 0.8789, 0.08127, 0.8789, 0.08127, 0.8789, 0.08127, 0.8789, 0.08127, 0.8789, 0.08127, 0.8789, 0.08127, 0.8789, 0.08127, 0.8789, 0.08127, 0.8789, 0.08127, 0.8789, 0.08127, 0.8789, 0.08127, 0.8789, 0.08127, 0.8789, 0.08127, 0.8789, 0.08127, 0.8789, 0.08127, 0.8789, 0.08127, 0.8789, 0.08127, 0.8789, 0.08127, 0.8789, 0.08127, 0.8789, 0.08127, 0.8789, 0.08127, 0.8789, 0.08127, 0.8789, 0.08127, 0.8789, 0.08127, 0.8789, 0.08127, 0.8789, 0.08127, 0.8789, 0.08127, 0.8789, 0.08127, 0.8789, 0.08127, 0.8789, 0.08127, 0.8789, 0.08127, 0.8789, 0.08127, 0.8789, 0.08127, 0.8789, 0.08127, 0.8789, 0.08127, 0.8789, 0.08127, 0.8789, 0.08127, 0.8789, 0.08127, 0.8789, 0.08127, 0.8789, 0.08127, 0.8789, 0.08127, 0.8789, 0.08127, 0.8789, 0.08127, 0.8789, 0.08127, 0.8789, 0.08127, 0.8789, 0.08127, 0.8789, 0.08127, 0.8789, 0.08127, 0.8789, 0.08127, 0.8789, 0.08127, 0.8789, 0.08127, 0.8789, 0.08127, 0.8789, 0.08127, 0.8789, 0.08127, 0.8789, 0.08127, 0.8789, 0.08127, 0.8789, 0.08127, 0.8789, 0.08127, 0.8789, 0.08127, 0.8789, 0.08127, 0.8789, 0.08127, 0.8789, 0.08127, 0.8789, 0.08127, 0.8789, 0.08127, 0.8789, 0.08127, 0.8789, 0.08127, 0.8789, 0.08127, 0.893, 0.08127, 0.893, 0.08127, 0.893, 0.08127, 0.893, 0.08127, 0.893, 0.08127, 0.893, 0.08127, 0.893, 0.08127, 0.893, 0.08127, 0.893, 0.08127, 0.893, 0.08127, 0.893, 0.08127, 0.893, 0.08127, 0.893, 0.08127, 0.893, 0.08127, 0.893, 0.08127, 0.893, 0.08127, 0.893, 0.08127, 0.893, 0.08127, 0.893, 0.08127, 0.893, 0.08127, 0.893, 0.08127, 0.893, 0.08127, 0.893, 0.08127, 0.893, 0.08127, 0.893, 0.08127, 0.893, 0.08127, 0.893, 0.08127, 0.893, 0.08127, 0.893, 0.08127, 0.893, 0.08127, 0.893, 0.08127, 0.893, 0.08127, 0.8853, 0.08127, 0.8853, 0.08127, 0.8853, 0.08127, 0.8853, 0.08127, 0.8853, 0.08127, 0.8853, 0.08127, 0.8853, 0.08127, 0.8853, 0.08127, 0.8853, 0.08127, 0.8853, 0.08127, 0.8853, 0.08127, 0.8853, 0.08127, 0.8853, 0.08127, 0.8853, 0.08127, 0.8853, 0.08127, 0.8853, 0.08127, 0.8853, 0.08127, 0.8853, 0.08127, 0.8853, 0.08127, 0.8853, 0.08127, 0.8853, 0.08127, 0.8853, 0.08127, 0.8853, 0.08127, 0.8853, 0.08127, 0.8853, 0.08127, 0.8853, 0.08127, 0.8853, 0.08127, 0.8853, 0.08127, 0.8853, 0.08127, 0.8853, 0.08127, 0.8853, 0.08127, 0.8853, 0.08127, 0.8853, 0.08127, 0.8853, 0.08127, 0.8853, 0.08127, 0.8853, 0.08127, 0.8853, 0.08127, 0.8853, 0.08127, 0.8853, 0.08127, 0.8853, 0.08127, 0.8853, 0.08127, 0.8853, 0.08127, 0.8853, 0.08127, 0.8853, 0.08127, 0.8853, 0.08127, 0.8853, 0.08127, 0.8853, 0.08127, 0.8853, 0.08127, 0.8853, 0.08127, 0.8853, 0.08127, 0.8853, 0.08127, 0.8853, 0.08127, 0.8853, 0.08127, 0.8853, 0.08127, 0.8853, 0.08127, 0.8853, 0.08127, 0.8853, 0.08127, 0.8853, 0.08127, 0.8853, 0.08127, 0.8853, 0.08127, 0.8853, 0.08127, 0.8853, 0.08127, 0.8853, 0.08127, 0.8853, 0.08127, 0.8853, 0.08127, 0.8853, 0.08127, 0.8853, 0.08127, 0.8853, 0.08127, 0.8853, 0.08127, 0.8853, 0.08127, 0.8853, 0.08127, 0.8853, 0.08127, 0.8853, 0.08127, 0.8853, 0.08127, 0.8853, 0.08127, 0.8853, 0.08127, 0.8853, 0.08127, 0.8853, 0.08127, 0.8853, 0.08127, 0.8853, 0.08127, 0.8853, 0.08127, 0.8853, 0.08127, 0.8853, 0.08127, 0.8853, 0.08127, 0.8853, 0.08127, 0.8853, 0.08127, 0.8853, 0.08127, 0.8853, 0.08127, 0.8853, 0.08127, 0.8853, 0.08127, 0.8853, 0.08127, 0.8853, 0.08127, 0.8853, 0.08127, 0.8853, 0.08127, 0.8853, 0.08127, 0.8853, 0.08773, 0.8789, 0.08773, 0.8789, 0.08773, 0.8789, 0.08773, 0.8789, 0.08773, 0.8789, 0.08773, 0.8789, 0.08773, 0.8789, 0.08773, 0.8789, 0.08773, 0.8789, 0.08773, 0.8789, 0.08773, 0.8789, 0.08773, 0.8789, 0.08773, 0.8789, 0.08773, 0.8789, 0.08773, 0.8789, 0.08773, 0.8789, 0.08773, 0.8789, 0.08773, 0.8789, 0.08773, 0.8789, 0.08773, 0.8789, 0.08773, 0.8789, 0.08773, 0.8789, 0.08773, 0.8789, 0.08773, 0.8789, 0.08773, 0.8789, 0.08773, 0.8789, 0.08773, 0.8859, 0.08773, 0.8859, 0.08773, 0.8859, 0.08773, 0.8859, 0.08773, 0.8859, 0.08773, 0.8859, 0.08773, 0.8859, 0.08773, 0.8859, 0.08773, 0.8859, 0.08773, 0.8859, 0.08773, 0.8859, 0.08773, 0.8859, 0.08773, 0.8859, 0.08773, 0.8859, 0.08773, 0.8859, 0.08773, 0.8859, 0.08773, 0.8789, 0.08773, 0.8789, 0.08773, 0.8789, 0.08773, 0.8789, 0.08773, 0.8789, 0.08773, 0.8789, 0.08773, 0.8789, 0.08773, 0.8789, 0.08773, 0.8789, 0.08773, 0.8789, 0.08773, 0.8789, 0.08773, 0.8789, 0.08773, 0.8789, 0.08773, 0.8789, 0.08773, 0.8789, 0.08773, 0.8789, 0.07512, 0.885, 0.07512, 0.885, 0.07512, 0.885, 0.07512, 0.885, 0.07512, 0.885, 0.07512, 0.885, 0.07512, 0.885, 0.07512, 0.885, 0.07512, 0.8789, 0.07512, 0.8789, 0.07512, 0.8789, 0.07512, 0.8789, 0.07512, 0.8933, 0.07512, 0.8933, 0.07512, 0.8933, 0.07512, 0.8933, 0.07512, 0.8789, 0.07512, 0.8789, 0.07512, 0.8789, 0.07512, 0.8789, 0.07512, 0.8789, 0.07512, 0.8789, 0.07512, 0.8789, 0.07512, 0.8789, 0.07512, 0.8933, 0.07512, 0.8933, 0.07512, 0.8933, 0.07512, 0.8933, 0.07512, 0.885, 0.07512, 0.885, 0.07512, 0.885, 0.07512, 0.885, 0.07512, 0.8789, 0.07512, 0.8789, 0.07512, 0.8789, 0.07512, 0.8789, 0.07512, 0.8789, 0.07512, 0.8789, 0.07512, 0.8789, 0.07512, 0.8789, 0.07512, 0.8933, 0.07512, 0.8933, 0.07512, 0.8933, 0.07512, 0.8933, 0.07512, 0.8933, 0.07512, 0.8933, 0.07512, 0.8933, 0.07512, 0.8933, 0.07512, 0.8933, 0.07512, 0.8933, 0.07512, 0.8933, 0.07512, 0.8933, 0.07512, 0.8789, 0.07512, 0.8789, 0.07512, 0.8789, 0.07512, 0.8789, 0.07512, 0.8789, 0.07512, 0.8789, 0.07512, 0.8789, 0.07512, 0.8789, 0.07512, 0.8789, 0.07512, 0.8789, 0.07512, 0.8789, 0.07512, 0.8789, 0.07512, 0.901, 0.07512, 0.901, 0.07512, 0.901, 0.07512, 0.901, 0.07512, 0.8789, 0.07512, 0.8789, 0.07512, 0.8789, 0.07512, 0.8789, 0.07512, 0.8789, 0.07512, 0.8789, 0.07512, 0.8789, 0.07512, 0.8789, 0.07512, 0.901, 0.07512, 0.901, 0.07512, 0.901, 0.07512, 0.901, 0.07512, 0.901, 0.07512, 0.901, 0.07512, 0.901, 0.07512, 0.901, 0.07512, 0.8789, 0.07512, 0.8789, 0.07512, 0.8789, 0.07512, 0.8789, 0.07512, 0.901, 0.07512, 0.901, 0.07512, 0.901, 0.07512, 0.901, 0.07512, 0.8789, 0.07512, 0.8789, 0.07512, 0.8789, 0.07512, 0.8789, 0.07512, 0.901, 0.07512, 0.901, 0.07512, 0.901, 0.07512, 0.901, 0.07512, 0.8789, 0.07512, 0.8789, 0.07512, 0.8789, 0.07512, 0.8789, 0.07512, 0.8789, 0.07512, 0.8789, 0.07512, 0.8789, 0.07512, 0.8789, 0.07512, 0.901, 0.07512, 0.901, 0.07512, 0.901, 0.07512, 0.901, 0.07512, 0.8789, 0.07512, 0.8789, 0.07512, 0.8789, 0.07512, 0.8789, 0.07512, 0.901, 0.07512, 0.901, 0.07512, 0.901, 0.07512, 0.901, 0.07512, 0.8789, 0.07512, 0.8789, 0.07512, 0.8789, 0.07512, 0.8789, 0.07512, 0.901, 0.07512, 0.901, 0.07512, 0.901, 0.07512, 0.901, 0.07512, 0.8789, 0.07512, 0.8789, 0.07512, 0.8789, 0.07512, 0.8789, 0.07512, 0.8789, 0.07512, 0.8789, 0.07512, 0.8789, 0.07512, 0.8789, 0.07512, 0.8789, 0.07512, 0.8789, 0.07512, 0.8789, 0.07512, 0.8789, 0.07512, 0.8789, 0.07512, 0.8789, 0.07512, 0.8789, 0.07512, 0.8789, 0.07512, 0.8789, 0.07512, 0.8789, 0.07512, 0.8789, 0.07512, 0.8789, 0.07512, 0.8789, 0.07512, 0.8789, 0.07512, 0.8789, 0.07512, 0.8789, 0.07512, 0.8789, 0.07512, 0.8789, 0.07512, 0.8789, 0.07512, 0.8789, 0.07512, 0.8789, 0.07512, 0.8789, 0.07512, 0.8789, 0.07512, 0.8789, 0.07512, 0.8789, 0.07512, 0.8789, 0.07512, 0.8789, 0.07512, 0.8789, 0.07512, 0.8789, 0.07512, 0.8789, 0.07512, 0.8789, 0.07512, 0.8789, 0.07512, 0.8789, 0.07512, 0.8789, 0.07512, 0.8789, 0.07512, 0.8789, 0.07512, 0.8789, 0.07512, 0.8789, 0.07512, 0.8789, 0.07512, 0.8789, 0.07512, 0.8789, 0.07512, 0.8789, 0.07512, 0.8789, 0.07512, 0.8789, 0.07512, 0.8789, 0.07512, 0.8789, 0.07512, 0.8789, 0.07512, 0.8789, 0.07512, 0.8789, 0.07512, 0.8789, 0.07512, 0.8789, 0.07512, 0.8789, 0.07512, 0.8789, 0.07512, 0.8789, 0.07512, 0.8789, 0.07512, 0.8789, 0.07512, 0.8921, 0.07512, 0.8921, 0.07512, 0.8921, 0.07512, 0.8921, 0.07512, 0.8921, 0.07512, 0.8921, 0.07512, 0.8921, 0.07512, 0.8921, 0.07512, 0.8921, 0.07512, 0.8921, 0.07512, 0.8921, 0.07512, 0.8921, 0.07512, 0.8921, 0.07512, 0.8921, 0.07512, 0.8921, 0.07512, 0.8921, 0.07512, 0.8921, 0.07512, 0.8921, 0.07512, 0.8921, 0.07512, 0.8921, 0.07512, 0.8921, 0.07512, 0.8921, 0.07512, 0.8921, 0.07512, 0.8921, 0.07512, 0.8921, 0.07512, 0.8921, 0.07512, 0.8921, 0.07512, 0.8921, 0.07512, 0.9007, 0.07512, 0.9007, 0.07512, 0.9007, 0.07512, 0.9007, 0.07512, 0.9007, 0.07512, 0.9007, 0.07512, 0.9007, 0.07512, 0.9007, 0.07512, 0.9007, 0.07512, 0.9007, 0.07512, 0.9007, 0.07512, 0.9007, 0.07512, 0.9007, 0.07512, 0.9007, 0.07512, 0.9007, 0.07512, 0.9007, 0.07512, 0.9007, 0.07512, 0.9007, 0.07512, 0.9007, 0.07512, 0.9007, 0.07512, 0.9007, 0.07512, 0.9007, 0.07512, 0.9007, 0.07512, 0.9007, 0.07512, 0.9007, 0.07512, 0.9007, 0.07512, 0.9007, 0.07512, 0.9007, 0.07512, 0.9007, 0.07512, 0.9007, 0.07512, 0.9007, 0.07512, 0.9007, 0.07512, 0.9007, 0.07512, 0.9007, 0.07512, 0.9007, 0.07512, 0.9007, 0.07512, 0.8789, 0.07512, 0.8789, 0.07512, 0.8789, 0.07512, 0.8789, 0.07512, 0.8789, 0.07512, 0.8789, 0.07512, 0.8789, 0.07512, 0.8789, 0.07512, 0.8789, 0.07512, 0.8789, 0.07512, 0.8789, 0.07512, 0.8789, 0.07512, 0.8789, 0.07512, 0.8789, 0.07512, 0.8789, 0.07512, 0.8789, 0.07512, 0.8789, 0.07512, 0.8789, 0.07512, 0.8789, 0.07512, 0.8789, 0.07512, 0.8789, 0.07512, 0.8789, 0.07512, 0.8789, 0.07512, 0.8789, 0.07512, 0.8789, 0.07512, 0.8789, 0.07512, 0.8789, 0.07512, 0.8789, 0.07512, 0.8789, 0.07512, 0.8789, 0.07512, 0.8789, 0.07512, 0.8789])
me_cube_001.materials.append(mat_gc)
me_cube_001.materials.append(mat_energy)
me_cube_001.update()
arm_armature = bpy.data.armatures.new('Armature')  # bones are not reproduced

# ---- objects
ob_flashlightbody = bpy.data.objects.new('flashLightBody', me_cube_001)
ob_flashlightrig = bpy.data.objects.new('flashLightRig', arm_armature)

# ---- transforms, parenting, visibility, modifiers, constraints
ob_flashlightbody.parent = ob_flashlightrig
ob_flashlightbody.location = (0.0, 0.0, 0.0)
_vg = ob_flashlightbody.vertex_groups.new(name='Bone')
for _i, _w in zip([0, 1, 2, 3, 4, 5, 6, 7, 8, 9, 10, 11, 12, 13, 14, 15, 16, 17, 18, 19, 20, 21, 22, 23, 24, 25, 26, 27, 28, 29, 30, 31, 32, 33, 34, 35, 36, 37, 38, 39, 40, 41, 42, 43, 44, 45, 46, 47, 48, 49, 50, 51, 52, 53, 54, 55, 56, 57, 58, 59, 60, 61, 62, 63, 64, 65, 66, 67, 68, 69, 70, 71, 72, 73, 74, 75, 76, 77, 78, 79, 80, 81, 82, 83, 84, 85, 86, 87, 88, 89, 90, 91, 92, 93, 94, 95, 96, 97, 98, 99, 100, 101, 102, 103, 104, 105, 106, 107, 108, 109, 110, 111, 112, 113, 114, 115, 116, 117, 118, 119, 120, 121, 122, 123, 124, 125, 126, 127, 128, 129, 130, 131, 132, 133, 134, 135, 136, 137, 138, 139, 140, 141, 142, 143, 144, 145, 146, 147, 148, 149, 150, 151, 152, 153, 154, 155, 156, 157, 158, 159, 160, 161, 162, 163, 164, 165, 166, 167, 168, 169, 170, 171, 172, 173, 174, 175, 176, 177, 178, 179, 180, 181, 182, 183, 184, 185, 186, 187, 188, 189, 190, 191, 192, 193, 194, 195, 196, 197, 198, 199, 200, 201, 202, 203, 204, 205, 206, 207, 208, 209, 210, 211, 212, 213, 214, 215, 216, 217, 218, 219, 220, 221, 222, 223, 224, 225, 226, 227, 228, 229, 230, 231, 232, 233, 234, 235, 236, 237, 238, 239, 240, 241, 242, 243, 244, 245, 246, 247, 248, 249, 250, 251, 252, 253, 254, 255, 256, 257, 258, 259, 260, 261, 262, 263, 264, 265, 266, 267, 268, 269, 270, 271, 272, 273, 274, 275, 276, 277, 278, 279, 280, 281, 282, 283, 284, 285, 286, 287], [1.0, 1.0, 1.0, 1.0, 1.0, 1.0, 1.0, 1.0, 1.0, 1.0, 1.0, 1.0, 1.0, 1.0, 1.0, 1.0, 1.0, 1.0, 1.0, 1.0, 1.0, 1.0, 1.0, 1.0, 1.0, 1.0, 1.0, 1.0, 1.0, 1.0, 1.0, 1.0, 1.0, 1.0, 1.0, 1.0, 1.0, 1.0, 1.0, 1.0, 1.0, 1.0, 1.0, 1.0, 1.0, 1.0, 1.0, 1.0, 1.0, 1.0, 1.0, 1.0, 1.0, 1.0, 1.0, 1.0, 1.0, 1.0, 1.0, 1.0, 1.0, 1.0, 1.0, 1.0, 1.0, 1.0, 1.0, 1.0, 1.0, 1.0, 1.0, 1.0, 1.0, 1.0, 1.0, 1.0, 1.0, 1.0, 1.0, 1.0, 1.0, 1.0, 1.0, 1.0, 1.0, 1.0, 1.0, 1.0, 1.0, 1.0, 1.0, 1.0, 1.0, 1.0, 1.0, 1.0, 1.0, 1.0, 1.0, 1.0, 1.0, 1.0, 1.0, 1.0, 1.0, 1.0, 1.0, 1.0, 1.0, 1.0, 1.0, 1.0, 1.0, 1.0, 1.0, 1.0, 1.0, 1.0, 1.0, 1.0, 1.0, 1.0, 1.0, 1.0, 1.0, 1.0, 1.0, 1.0, 1.0, 1.0, 1.0, 1.0, 1.0, 1.0, 1.0, 1.0, 1.0, 1.0, 1.0, 1.0, 1.0, 1.0, 1.0, 1.0, 1.0, 1.0, 1.0, 1.0, 1.0, 1.0, 1.0, 1.0, 1.0, 1.0, 1.0, 1.0, 1.0, 1.0, 1.0, 1.0, 1.0, 1.0, 1.0, 1.0, 1.0, 1.0, 1.0, 1.0, 1.0, 1.0, 1.0, 1.0, 1.0, 1.0, 1.0, 1.0, 1.0, 1.0, 1.0, 1.0, 1.0, 1.0, 1.0, 1.0, 1.0, 1.0, 1.0, 1.0, 1.0, 1.0, 1.0, 1.0, 1.0, 1.0, 1.0, 1.0, 1.0, 1.0, 1.0, 1.0, 1.0, 1.0, 1.0, 1.0, 1.0, 1.0, 1.0, 1.0, 1.0, 1.0, 1.0, 1.0, 1.0, 1.0, 1.0, 1.0, 1.0, 1.0, 1.0, 1.0, 1.0, 1.0, 1.0, 1.0, 1.0, 1.0, 1.0, 1.0, 1.0, 1.0, 1.0, 1.0, 1.0, 1.0, 1.0, 1.0, 1.0, 1.0, 1.0, 1.0, 1.0, 1.0, 1.0, 1.0, 1.0, 1.0, 1.0, 1.0, 1.0, 1.0, 1.0, 1.0, 1.0, 1.0, 1.0, 1.0, 1.0, 1.0, 1.0, 1.0, 1.0, 1.0, 1.0, 1.0, 1.0, 1.0, 1.0, 1.0, 1.0, 1.0, 1.0, 1.0, 1.0, 1.0, 1.0, 1.0, 1.0, 1.0, 1.0, 1.0, 1.0, 1.0, 1.0, 1.0, 1.0, 1.0, 1.0, 1.0]): _vg.add([_i], _w, 'REPLACE')
_m = ob_flashlightbody.modifiers.new('Armature', 'ARMATURE')
_m.object = ob_flashlightrig
_m = ob_flashlightbody.modifiers.new('Smooth by Angle', 'NODES')
_m.node_group = ng_smooth_by_angle
_gi = [s.identifier for s in ng_smooth_by_angle.interface.items_tree if s.item_type == 'SOCKET' and s.in_out == 'INPUT']
_m[_gi[1]] = 1.047  # Angle
_m.use_pin_to_last = True
_m.show_group_selector = False
ob_flashlightrig.location = (0.0, 0.0, 0.0)
ob_flashlightrig.show_in_front = True

# ---- collection membership
col_collection.objects.link(ob_flashlightbody)
col_collection.objects.link(ob_flashlightrig)

# ---- scene / render settings (as saved in the file)
scene.frame_start = 1; scene.frame_end = 24; scene.frame_set(1)
scene.render.engine = 'BLENDER_EEVEE_NEXT'
bpy.context.view_layer.update()

# ---- added for rendering (the .blend has no active camera and no usable light): camera, sun
cam_auto = bpy.data.cameras.new('AutoCamera')
cam_auto.lens = 50.0
cam_auto.sensor_width = 36.0
cam_auto.clip_end = 1000.0
ob_auto_camera = bpy.data.objects.new('AutoCamera', cam_auto)
scene.collection.objects.link(ob_auto_camera)
ob_auto_camera.location = (3.4107, -4.01067, 2.69617)
ob_auto_camera.rotation_euler = (1.09748, -7.21219e-08, 0.694738)
scene.camera = ob_auto_camera
light_auto_sun = bpy.data.lights.new('AutoSun', 'SUN')
light_auto_sun.energy = 3.0
light_auto_sun.angle = 0.0523599
ob_auto_sun = bpy.data.objects.new('AutoSun', light_auto_sun)
scene.collection.objects.link(ob_auto_sun)
ob_auto_sun.rotation_euler = (0.872665, 0.174533, 0.523599)
bpy.context.view_layer.update()
